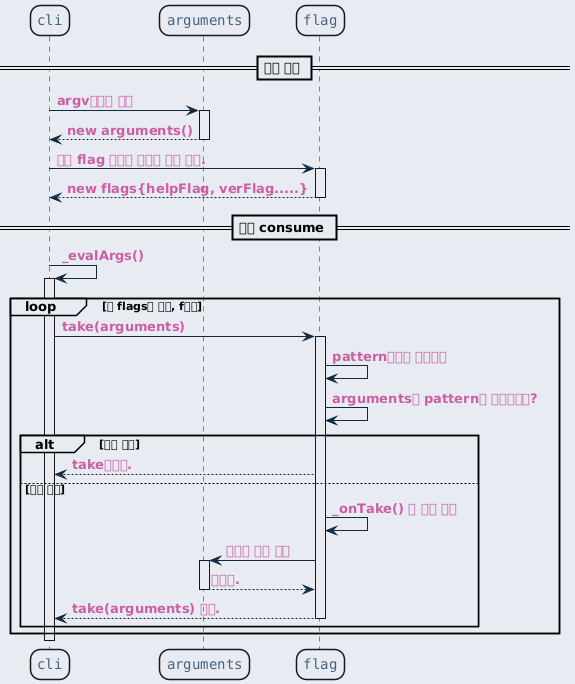

The diagram above was rendered by PlantUML. Its source (embedded in the PNG):
@startuml inline_umlgraph_42.png
<style>
  root {
    BackGroundColor: #E9EBF2;
  }
  class, node, object, participant, actor, boundary, control, entity, database, collections, queue {
    LineThickness: 1.5;
    HorizontalAlignment center;
    FontColor: #47637b;
    FontSize: 14;
    FontName: "Courier";
    RoundCorner: 20;
  }
  arrow {
    LineColor: #112a40;
    FontColor: #ca5fa4;
    FontStyle: "bold"
  }
  visibilityIcon {
    protected {
      LineColor DarkGoldenRod
      BackgroundColor DarkGoldenRod
    }
}
</style>
participant "cli" as c
participant "arguments" as a
participant "flag" as f

== 준비 과정 ==

c -> a: argv로부터 생성
activate a
a --> c: new arguments()
deactivate a

c -> f: 모든 flag 객체가 포함된 배열 획득.
activate f
f --> c: new flags{helpFlag, verFlag.....}
deactivate f


== 인자 consume ==

c -> c: _evalArgs()
activate c

loop 각 flags의 원소, f마다
  c -> f: take(arguments)
  activate f
  f -> f: pattern문자열 가져오기
  f -> f: arguments에 pattern이 매칭되는가?
  alt 매칭 실패
    f --> c: take실패함.
  else 매칭 성공
    f -> f: _onTake() 로 동작 수행
    f -> a: 매칭된 패턴 삭제
    activate a
    a --> f: 삭제함.
    deactivate a
    f --> c: take(arguments) 완료.
    deactivate f
  end
end
deactivate c
@enduml